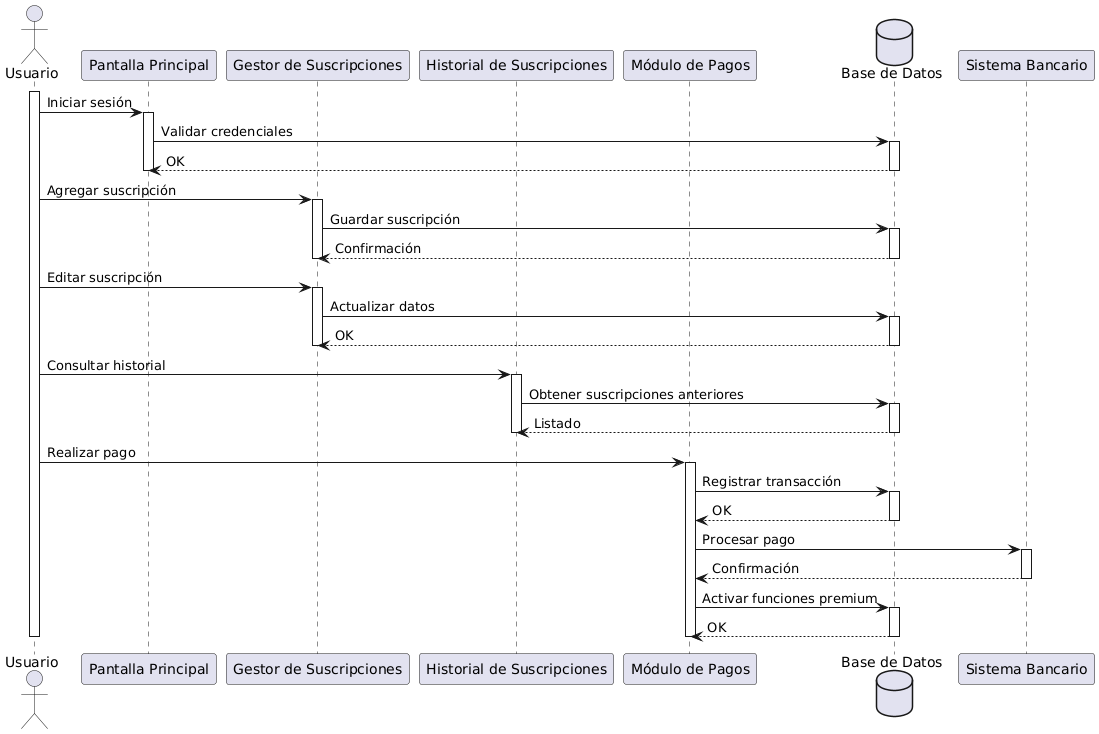

The diagram above was rendered by PlantUML. Its source (embedded in the PNG):
@startuml
actor Usuario as U

participant "Pantalla Principal" as PP
participant "Gestor de Suscripciones" as GS
participant "Historial de Suscripciones" as HS
participant "Módulo de Pagos" as MP
database "Base de Datos" as DB

activate U

U -> PP : Iniciar sesión
activate PP
PP -> DB : Validar credenciales
activate DB
DB --> PP : OK
deactivate DB
deactivate PP

U -> GS : Agregar suscripción
activate GS
GS -> DB : Guardar suscripción
activate DB
DB --> GS : Confirmación
deactivate DB
deactivate GS

U -> GS : Editar suscripción
activate GS
GS -> DB : Actualizar datos
activate DB
DB --> GS : OK
deactivate DB
deactivate GS

U -> HS : Consultar historial
activate HS
HS -> DB : Obtener suscripciones anteriores
activate DB
DB --> HS : Listado
deactivate DB
deactivate HS

U -> MP : Realizar pago
activate MP
MP -> DB : Registrar transacción
activate DB
DB --> MP : OK
deactivate DB
MP -> "Sistema Bancario" : Procesar pago
activate "Sistema Bancario"
"Sistema Bancario" --> MP : Confirmación
deactivate "Sistema Bancario"
MP -> DB : Activar funciones premium
activate DB
DB --> MP : OK
deactivate DB
deactivate MP

deactivate U
@enduml